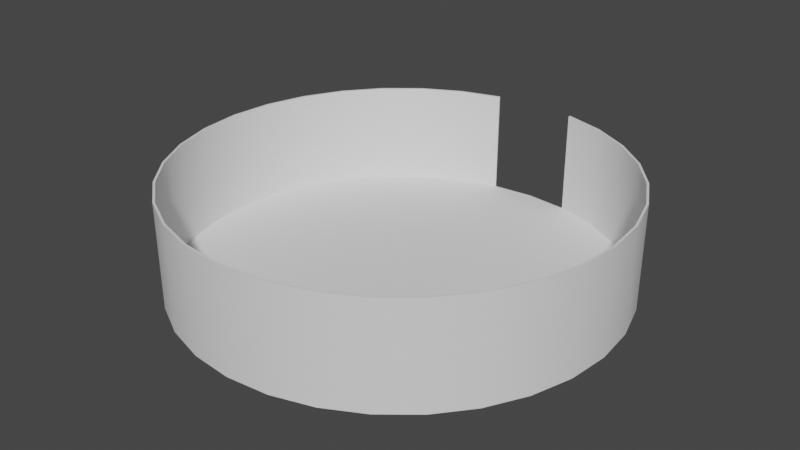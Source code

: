 # Source: detector.blend  (saved by Blender 2.90.8; exported with 4.5.12 LTS)
import bpy
from mathutils import Matrix  # noqa: F401  (used for matrix-valued properties, if any)

bpy.ops.wm.read_factory_settings(use_empty=True)
scene = bpy.context.scene
scene.name = 'Scene'

# ---- collections
col_collection = bpy.data.collections.new('Collection'); scene.collection.children.link(col_collection)

# ---- world
world_world = bpy.data.worlds.new('World'); scene.world = world_world
world_world.use_nodes = True; world_world.node_tree.nodes.clear()
_N = world_world.node_tree.nodes; _L = world_world.node_tree.links
n0 = _N.new('ShaderNodeOutputWorld'); n0.name = 'World Output'; n0.location = (300, 300)
n1 = _N.new('ShaderNodeBackground'); n1.name = 'Background'; n1.location = (10, 300)
n1.inputs[0].default_value = (0.05088, 0.05088, 0.05088, 1.0)
_L.new(n1.outputs[0], n0.inputs[0])
n0.is_active_output = True
world_world.color = (0.05088, 0.05088, 0.05088)
world_world.use_sun_shadow = False
world_world.sun_shadow_jitter_overblur = 0.0

# ---- meshes
me_circle = bpy.data.meshes.new('Circle')
me_circle.from_pydata([(1.016, 0.01587, 0.4736), (0.9967, 0.211, 0.4736), (0.9398, 0.3986, 0.4736), (0.8473, 0.5714, 0.4736), (0.723, 0.723, 0.4736), (0.5714, 0.8473, 0.4736), (0.3986, 0.9398, 0.4736), (0.211, 0.9967, 0.4736), (-0.1792, 0.9967, 0.4736), (-0.3668, 0.9398, 0.4736), (-0.5397, 0.8473, 0.4736), (-0.6912, 0.723, 0.4736), (-0.8156, 0.5714, 0.4736), (-0.908, 0.3986, 0.4736), (-0.9649, 0.211, 0.4736), (-0.9841, 0.01587, 0.4736), (-0.9649, -0.1792, 0.4736), (-0.908, -0.3668, 0.4736), (-0.8156, -0.5397, 0.4736), (-0.6912, -0.6912, 0.4736), (-0.5397, -0.8156, 0.4736), (-0.3668, -0.908, 0.4736), (-0.1792, -0.9649, 0.4736), (0.01587, -0.9841, 0.4736), (0.211, -0.9649, 0.4736), (0.3986, -0.908, 0.4736), (0.5714, -0.8156, 0.4736), (0.723, -0.6912, 0.4736), (0.8473, -0.5397, 0.4736), (0.9398, -0.3668, 0.4736), (0.9967, -0.1792, 0.4736), (0.9967, -0.1792, 1.49e-08), (0.9398, -0.3668, 1.49e-08), (0.8473, -0.5397, 1.49e-08), (0.723, -0.6912, 1.49e-08), (0.5714, -0.8156, 1.49e-08), (0.3986, -0.908, 1.49e-08), (0.211, -0.9649, 1.49e-08), (0.01587, -0.9841, 1.49e-08), (-0.1792, -0.9649, 1.49e-08), (-0.3668, -0.908, 1.49e-08), (-0.5397, -0.8156, 1.49e-08), (-0.6912, -0.6912, 1.49e-08), (-0.8156, -0.5397, 1.49e-08), (-0.908, -0.3668, 1.49e-08), (-0.9649, -0.1792, 1.49e-08), (-0.9841, 0.01587, 1.49e-08), (-0.9649, 0.211, 1.49e-08), (-0.908, 0.3986, 1.49e-08), (-0.8156, 0.5714, 1.49e-08), (-0.6912, 0.723, 1.49e-08), (-0.5397, 0.8473, 1.49e-08), (-0.3668, 0.9398, 1.49e-08), (-0.1792, 0.9967, 1.49e-08), (0.01587, 1.016, 1.49e-08), (0.211, 0.9967, 1.49e-08), (0.3986, 0.9398, 1.49e-08), (0.5714, 0.8473, 1.49e-08), (0.723, 0.723, 1.49e-08), (0.8473, 0.5714, 1.49e-08), (0.9398, 0.3986, 1.49e-08), (0.9967, 0.211, 1.49e-08), (1.016, 0.01587, 1.49e-08)], [], [(49, 50, 11, 12), (31, 32, 29, 30), (33, 34, 27, 28), (42, 43, 18, 19), (35, 36, 25, 26), (55, 56, 6, 7), (48, 49, 12, 13), (41, 42, 19, 20), (61, 62, 0, 1), (40, 41, 20, 21), (34, 35, 26, 27), (39, 40, 21, 22), (62, 31, 30, 0), (47, 48, 13, 14), (52, 53, 8, 9), (45, 46, 15, 16), (60, 61, 1, 2), (38, 39, 22, 23), (58, 59, 3, 4), (32, 33, 28, 29), (51, 52, 9, 10), (44, 45, 16, 17), (32, 31, 62, 61, 60, 59, 58, 57, 56, 55, 54, 53, 52, 51, 50, 49, 48, 47, 46, 45, 44, 43, 42, 41, 40, 39, 38, 37, 36, 35, 34, 33), (37, 38, 23, 24), (57, 58, 4, 5), (59, 60, 2, 3), (50, 51, 10, 11), (43, 44, 17, 18), (36, 37, 24, 25), (56, 57, 5, 6), (46, 47, 14, 15)])
me_circle.polygons.foreach_set('use_smooth', [True] * 31)
_uv = me_circle.uv_layers.new(name='UVMap')
_uv.uv.foreach_set('vector', [0.6715, 0.7668, 0.721, 0.7309, 0.8353, 0.8608, 0.767, 0.9144, 0.3926, 0.2094, 0.3382, 0.2366, 0.2374, 0.07812, 0.3231, 0.03483, 0.2899, 0.2745, 0.2478, 0.3175, 0.09768, 0.2066, 0.1616, 0.1361, 0.2944, 0.7446, 0.3411, 0.7798, 0.2523, 0.9372, 0.1768, 0.8838, 0.2154, 0.3673, 0.1939, 0.4222, 0.0154, 0.3762, 0.04831, 0.2876, 0.8076, 0.4116, 0.7768, 0.3428, 0.9289, 0.2067, 0.987, 0.2805, 0.6202, 0.7968, 0.6715, 0.7668, 0.767, 0.9144, 0.6902, 0.9571, 0.2552, 0.7002, 0.2944, 0.7446, 0.1768, 0.8838, 0.1123, 0.8172, 0.5117, 0.1898, 0.4511, 0.1936, 0.4157, 0.00842, 0.5119, 9.933e-05, 0.2206, 0.6511, 0.2552, 0.7002, 0.1123, 0.8172, 0.06054, 0.74, 0.2478, 0.3175, 0.2154, 0.3673, 0.04831, 0.2876, 0.09768, 0.2066, 0.1968, 0.5967, 0.2206, 0.6511, 0.06054, 0.74, 0.02335, 0.6545, 0.4511, 0.1936, 0.3926, 0.2094, 0.3231, 0.03483, 0.4157, 0.00842, 0.5648, 0.8156, 0.6202, 0.7968, 0.6902, 0.9571, 0.6059, 0.9864, 0.7972, 0.6291, 0.8247, 0.5583, 0.987, 0.6645, 0.943, 0.7317, 0.45, 0.8189, 0.5076, 0.8231, 0.5167, 0.9999, 0.4257, 0.9962, 0.5733, 0.1965, 0.5117, 0.1898, 0.5119, 9.933e-05, 0.6081, 0.01002, 0.1844, 0.5392, 0.1968, 0.5967, 0.02335, 0.6545, 0.002816, 0.5631, 0.6874, 0.2461, 0.6324, 0.2153, 0.7007, 0.03767, 0.7864, 0.08157, 0.3382, 0.2366, 0.2899, 0.2745, 0.1616, 0.1361, 0.2374, 0.07812, 0.763, 0.6853, 0.7972, 0.6291, 0.943, 0.7317, 0.8936, 0.7987, 0.3936, 0.8048, 0.45, 0.8189, 0.4257, 0.9962, 0.3364, 0.9751, 0.3382, 0.2366, 0.3926, 0.2094, 0.4511, 0.1936, 0.5117, 0.1898, 0.5733, 0.1965, 0.6324, 0.2153, 0.6874, 0.2461, 0.7368, 0.2882, 0.7768, 0.3428, 0.8076, 0.4116, 0.8234, 0.4841, 0.8247, 0.5583, 0.7972, 0.6291, 0.763, 0.6853, 0.721, 0.7309, 0.6715, 0.7668, 0.6202, 0.7968, 0.5648, 0.8156, 0.5076, 0.8231, 0.45, 0.8189, 0.3936, 0.8048, 0.3411, 0.7798, 0.2944, 0.7446, 0.2552, 0.7002, 0.2206, 0.6511, 0.1968, 0.5967, 0.1844, 0.5392, 0.1838, 0.4803, 0.1939, 0.4222, 0.2154, 0.3673, 0.2478, 0.3175, 0.2899, 0.2745, 0.1838, 0.4803, 0.1844, 0.5392, 0.002816, 0.5631, 9.933e-05, 0.4692, 0.7368, 0.2882, 0.6874, 0.2461, 0.7864, 0.08157, 0.8627, 0.139, 0.6324, 0.2153, 0.5733, 0.1965, 0.6081, 0.01002, 0.7007, 0.03767, 0.721, 0.7309, 0.763, 0.6853, 0.8936, 0.7987, 0.8353, 0.8608, 0.3411, 0.7798, 0.3936, 0.8048, 0.3364, 0.9751, 0.2523, 0.9372, 0.1939, 0.4222, 0.1838, 0.4803, 9.933e-05, 0.4692, 0.0154, 0.3762, 0.7768, 0.3428, 0.7368, 0.2882, 0.8627, 0.139, 0.9289, 0.2067, 0.5076, 0.8231, 0.5648, 0.8156, 0.6059, 0.9864, 0.5167, 0.9999])
me_circle.use_remesh_fix_poles = True
me_circle.use_remesh_preserve_attributes = False
me_circle.use_mirror_vertex_groups = False
me_circle.update()

# ---- objects
ob_circle = bpy.data.objects.new('Circle', me_circle)

# ---- transforms, parenting, visibility, modifiers, constraints
ob_circle.location = (0.0, 0.0, 0.0)
ob_circle.lineart.crease_threshold = 0.0
_m = ob_circle.modifiers.new('Solidify', 'SOLIDIFY')
_m = ob_circle.modifiers.new('EdgeSplit', 'EDGE_SPLIT')

# ---- collection membership
col_collection.objects.link(ob_circle)

# ---- scene / render settings (as saved in the file)
scene.frame_start = 1; scene.frame_end = 250; scene.frame_set(1)
scene.render.engine = 'BLENDER_EEVEE_NEXT'
scene.cycles.use_denoising = False
scene.cycles.samples = 128
scene.cycles.sampling_pattern = 'TABULATED_SOBOL'
scene.cycles.use_adaptive_sampling = False
scene.cycles.use_light_tree = False
scene.view_settings.view_transform = 'Filmic'
bpy.context.view_layer.update()

# ---- added for rendering (the .blend has no active camera and no usable light): camera, sun
cam_auto = bpy.data.cameras.new('AutoCamera')
cam_auto.lens = 50.0
cam_auto.sensor_width = 36.0
cam_auto.clip_end = 1000.0
ob_auto_camera = bpy.data.objects.new('AutoCamera', cam_auto)
scene.collection.objects.link(ob_auto_camera)
ob_auto_camera.location = (2.69014, -3.19824, 2.37122)
ob_auto_camera.rotation_euler = (1.09748, -7.21219e-08, 0.694738)
scene.camera = ob_auto_camera
light_auto_sun = bpy.data.lights.new('AutoSun', 'SUN')
light_auto_sun.energy = 3.0
light_auto_sun.angle = 0.0523599
ob_auto_sun = bpy.data.objects.new('AutoSun', light_auto_sun)
scene.collection.objects.link(ob_auto_sun)
ob_auto_sun.rotation_euler = (0.872665, 0.174533, 0.523599)
bpy.context.view_layer.update()
